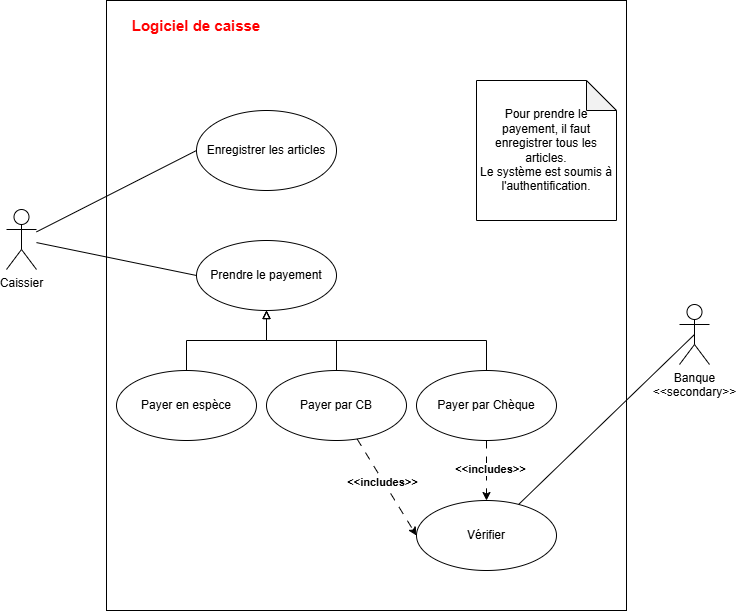

The diagram above was exported from draw.io. Its source (the exported page's mxGraphModel, read from the mxfile embedded in the PNG):
<mxGraphModel dx="898" dy="750" grid="1" gridSize="10" guides="1" tooltips="1" connect="1" arrows="1" fold="1" page="1" pageScale="1" pageWidth="827" pageHeight="1169" math="0" shadow="0">
  <root>
    <mxCell id="0" />
    <mxCell id="1" parent="0" />
    <mxCell id="hf9ZZcilC1nNbk6GuqIq-1" value="" style="rounded=0;whiteSpace=wrap;html=1;" vertex="1" parent="1">
      <mxGeometry x="160" y="120" width="520" height="610" as="geometry" />
    </mxCell>
    <mxCell id="hf9ZZcilC1nNbk6GuqIq-13" style="rounded=0;orthogonalLoop=1;jettySize=auto;html=1;entryX=0;entryY=0.5;entryDx=0;entryDy=0;endArrow=none;startFill=0;" edge="1" parent="1" source="hf9ZZcilC1nNbk6GuqIq-3" target="hf9ZZcilC1nNbk6GuqIq-7">
      <mxGeometry relative="1" as="geometry" />
    </mxCell>
    <mxCell id="hf9ZZcilC1nNbk6GuqIq-27" style="rounded=0;orthogonalLoop=1;jettySize=auto;html=1;entryX=0;entryY=0.5;entryDx=0;entryDy=0;endArrow=none;startFill=0;" edge="1" parent="1" source="hf9ZZcilC1nNbk6GuqIq-3" target="hf9ZZcilC1nNbk6GuqIq-8">
      <mxGeometry relative="1" as="geometry" />
    </mxCell>
    <mxCell id="hf9ZZcilC1nNbk6GuqIq-3" value="Caissier" style="shape=umlActor;verticalLabelPosition=bottom;verticalAlign=top;html=1;outlineConnect=0;" vertex="1" parent="1">
      <mxGeometry x="60" y="329" width="30" height="60" as="geometry" />
    </mxCell>
    <mxCell id="hf9ZZcilC1nNbk6GuqIq-7" value="Enregistrer les articles" style="ellipse;whiteSpace=wrap;html=1;" vertex="1" parent="1">
      <mxGeometry x="250" y="230" width="140" height="80" as="geometry" />
    </mxCell>
    <mxCell id="hf9ZZcilC1nNbk6GuqIq-8" value="Prendre le payement" style="ellipse;whiteSpace=wrap;html=1;" vertex="1" parent="1">
      <mxGeometry x="250" y="360" width="140" height="70" as="geometry" />
    </mxCell>
    <mxCell id="hf9ZZcilC1nNbk6GuqIq-26" value="&lt;b&gt;&lt;font style=&quot;color: light-dark(rgb(255, 0, 0), rgb(237, 237, 237)); font-size: 15px;&quot;&gt;Logiciel de caisse&lt;/font&gt;&lt;/b&gt;" style="text;html=1;align=center;verticalAlign=middle;whiteSpace=wrap;rounded=0;" vertex="1" parent="1">
      <mxGeometry x="170" y="130" width="160" height="30" as="geometry" />
    </mxCell>
    <mxCell id="hf9ZZcilC1nNbk6GuqIq-28" value="Pour prendre le payement, il faut enregistrer tous les articles.&lt;div&gt;Le système est soumis à l'authentification.&lt;/div&gt;" style="shape=note;whiteSpace=wrap;html=1;backgroundOutline=1;darkOpacity=0.05;" vertex="1" parent="1">
      <mxGeometry x="530" y="200" width="140" height="140" as="geometry" />
    </mxCell>
    <mxCell id="hf9ZZcilC1nNbk6GuqIq-31" style="edgeStyle=orthogonalEdgeStyle;rounded=0;orthogonalLoop=1;jettySize=auto;html=1;entryX=0.5;entryY=1;entryDx=0;entryDy=0;endArrow=block;endFill=0;" edge="1" parent="1" source="hf9ZZcilC1nNbk6GuqIq-29" target="hf9ZZcilC1nNbk6GuqIq-8">
      <mxGeometry relative="1" as="geometry" />
    </mxCell>
    <mxCell id="hf9ZZcilC1nNbk6GuqIq-29" value="Payer en espèce" style="ellipse;whiteSpace=wrap;html=1;" vertex="1" parent="1">
      <mxGeometry x="170" y="490" width="140" height="70" as="geometry" />
    </mxCell>
    <mxCell id="hf9ZZcilC1nNbk6GuqIq-32" style="edgeStyle=orthogonalEdgeStyle;rounded=0;orthogonalLoop=1;jettySize=auto;html=1;entryX=0.5;entryY=1;entryDx=0;entryDy=0;endArrow=block;endFill=0;" edge="1" parent="1" source="hf9ZZcilC1nNbk6GuqIq-30" target="hf9ZZcilC1nNbk6GuqIq-8">
      <mxGeometry relative="1" as="geometry" />
    </mxCell>
    <mxCell id="hf9ZZcilC1nNbk6GuqIq-39" style="rounded=0;orthogonalLoop=1;jettySize=auto;html=1;entryX=0;entryY=0.5;entryDx=0;entryDy=0;dashed=1;dashPattern=8 8;" edge="1" parent="1" source="hf9ZZcilC1nNbk6GuqIq-30" target="hf9ZZcilC1nNbk6GuqIq-36">
      <mxGeometry relative="1" as="geometry" />
    </mxCell>
    <mxCell id="hf9ZZcilC1nNbk6GuqIq-40" value="&lt;b&gt;&amp;lt;&amp;lt;includes&amp;gt;&amp;gt;&lt;/b&gt;" style="edgeLabel;html=1;align=center;verticalAlign=middle;resizable=0;points=[];" vertex="1" connectable="0" parent="hf9ZZcilC1nNbk6GuqIq-39">
      <mxGeometry x="-0.1107" y="-1" relative="1" as="geometry">
        <mxPoint as="offset" />
      </mxGeometry>
    </mxCell>
    <mxCell id="hf9ZZcilC1nNbk6GuqIq-30" value="Payer par CB" style="ellipse;whiteSpace=wrap;html=1;" vertex="1" parent="1">
      <mxGeometry x="320" y="490" width="140" height="70" as="geometry" />
    </mxCell>
    <mxCell id="hf9ZZcilC1nNbk6GuqIq-33" value="Banque&lt;div&gt;&amp;lt;&amp;lt;secondary&amp;gt;&amp;gt;&lt;/div&gt;" style="shape=umlActor;verticalLabelPosition=bottom;verticalAlign=top;html=1;" vertex="1" parent="1">
      <mxGeometry x="733" y="424" width="30" height="60" as="geometry" />
    </mxCell>
    <mxCell id="hf9ZZcilC1nNbk6GuqIq-35" style="edgeStyle=orthogonalEdgeStyle;rounded=0;orthogonalLoop=1;jettySize=auto;html=1;entryX=0.5;entryY=1;entryDx=0;entryDy=0;endArrow=block;endFill=0;" edge="1" parent="1" source="hf9ZZcilC1nNbk6GuqIq-34" target="hf9ZZcilC1nNbk6GuqIq-8">
      <mxGeometry relative="1" as="geometry">
        <Array as="points">
          <mxPoint x="540" y="460" />
          <mxPoint x="320" y="460" />
        </Array>
      </mxGeometry>
    </mxCell>
    <mxCell id="hf9ZZcilC1nNbk6GuqIq-37" style="edgeStyle=orthogonalEdgeStyle;rounded=0;orthogonalLoop=1;jettySize=auto;html=1;dashed=1;dashPattern=8 8;" edge="1" parent="1" source="hf9ZZcilC1nNbk6GuqIq-34" target="hf9ZZcilC1nNbk6GuqIq-36">
      <mxGeometry relative="1" as="geometry" />
    </mxCell>
    <mxCell id="hf9ZZcilC1nNbk6GuqIq-38" value="&lt;b&gt;&amp;lt;&amp;lt;includes&amp;gt;&amp;gt;&lt;/b&gt;" style="edgeLabel;html=1;align=center;verticalAlign=middle;resizable=0;points=[];" vertex="1" connectable="0" parent="hf9ZZcilC1nNbk6GuqIq-37">
      <mxGeometry x="-0.0667" y="3" relative="1" as="geometry">
        <mxPoint as="offset" />
      </mxGeometry>
    </mxCell>
    <mxCell id="hf9ZZcilC1nNbk6GuqIq-34" value="Payer par Chèque" style="ellipse;whiteSpace=wrap;html=1;" vertex="1" parent="1">
      <mxGeometry x="470" y="490" width="140" height="70" as="geometry" />
    </mxCell>
    <mxCell id="hf9ZZcilC1nNbk6GuqIq-36" value="Vérifier" style="ellipse;whiteSpace=wrap;html=1;" vertex="1" parent="1">
      <mxGeometry x="470" y="620" width="140" height="70" as="geometry" />
    </mxCell>
    <mxCell id="hf9ZZcilC1nNbk6GuqIq-41" style="rounded=0;orthogonalLoop=1;jettySize=auto;html=1;entryX=0.5;entryY=0.5;entryDx=0;entryDy=0;entryPerimeter=0;endArrow=none;startFill=0;" edge="1" parent="1" source="hf9ZZcilC1nNbk6GuqIq-36" target="hf9ZZcilC1nNbk6GuqIq-33">
      <mxGeometry relative="1" as="geometry" />
    </mxCell>
  </root>
</mxGraphModel>